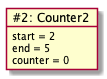

The diagram above was rendered by PlantUML. Its source (embedded in the PNG):
@startuml
object "~#2: Counter2" as counter1 {
	start = 2
	end = 5
	counter = 0
}
@enduml